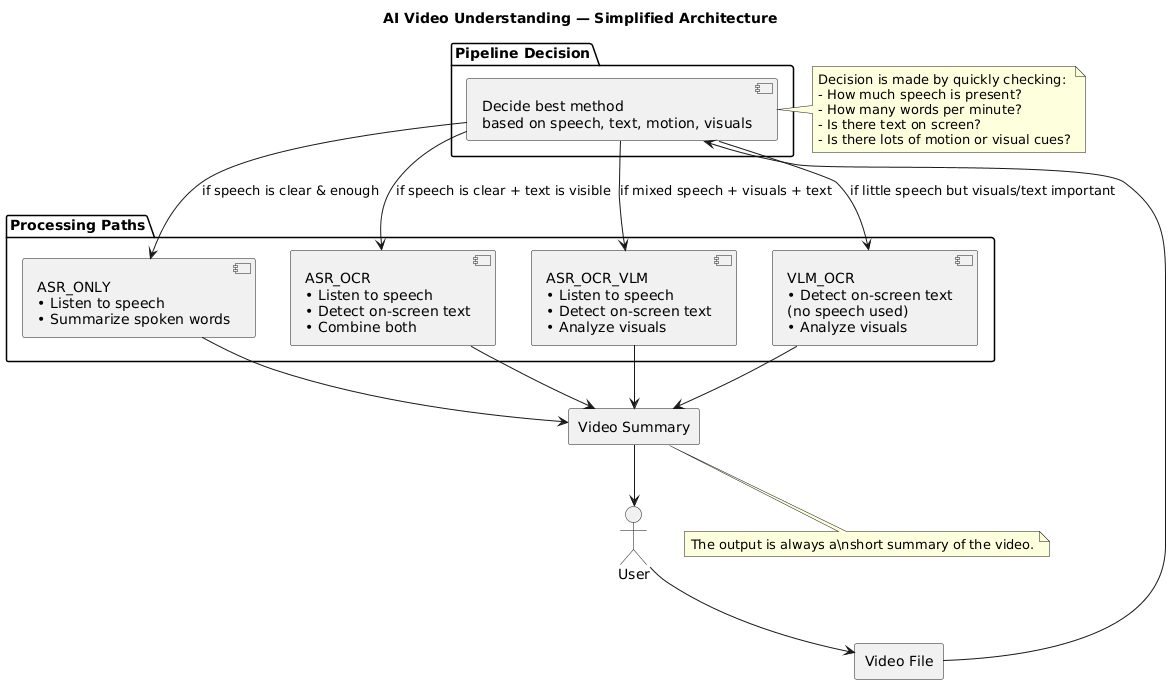

The diagram above was rendered by PlantUML. Its source (embedded in the PNG):
@startuml
title AI Video Understanding — Simplified Architecture

actor User
rectangle "Video File" as Video
rectangle "Video Summary" as Summary

package "Pipeline Decision" {
  [Decide best method\nbased on speech, text, motion, visuals] as Decide
}

package "Processing Paths" {
  [ASR_ONLY\n• Listen to speech\n• Summarize spoken words] as ASR_ONLY
  [ASR_OCR\n• Listen to speech\n• Detect on-screen text\n• Combine both] as ASR_OCR
  [ASR_OCR_VLM\n• Listen to speech\n• Detect on-screen text\n• Analyze visuals] as ASR_OCR_VLM
  [VLM_OCR\n• Detect on-screen text\n(no speech used)\n• Analyze visuals]  as VLM_OCR
}

User --> Video
Video --> Decide
Decide --> ASR_ONLY : if speech is clear & enough
Decide --> ASR_OCR : if speech is clear + text is visible
Decide --> ASR_OCR_VLM : if mixed speech + visuals + text
Decide --> VLM_OCR : if little speech but visuals/text important

ASR_ONLY --> Summary
ASR_OCR --> Summary
ASR_OCR_VLM --> Summary
VLM_OCR --> Summary
Summary --> User

note right of Decide
Decision is made by quickly checking:
- How much speech is present?
- How many words per minute?
- Is there text on screen?
- Is there lots of motion or visual cues?
end note

note bottom of Summary
The output is always a\nshort summary of the video.
end note
@enduml